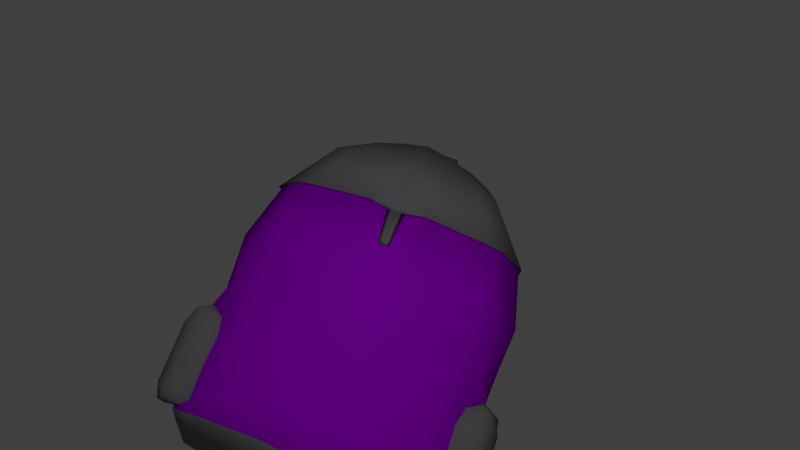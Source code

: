 # Source: tw-rucksack.blend  (saved by Blender 2.76.0; exported with 4.5.12 LTS)
import bpy
from mathutils import Matrix  # noqa: F401  (used for matrix-valued properties, if any)

bpy.ops.wm.read_factory_settings(use_empty=True)
scene = bpy.context.scene
scene.name = 'Scene'

# ---- collections
col_collection_1 = bpy.data.collections.new('Collection 1'); scene.collection.children.link(col_collection_1)

# ---- images (referenced by path relative to the original .blend; pixels are not part of the script)
import os
ASSET_DIR = os.environ.get("B2B_ASSET_DIR", "")  # directory of the original .blend (textures are referenced by path, not embedded)
HERE = os.path.dirname(os.path.abspath(__file__))  # packed textures are extracted next to this script under _unpacked/

def load_image(name, relpath, width, height, colorspace="sRGB"):
    """Load a texture the original file referenced (path relative to the .blend, or extracted next to this script)."""
    p = next((c for c in (os.path.join(HERE, relpath), os.path.join(ASSET_DIR, relpath)) if relpath and os.path.exists(c)), "")
    if p:
        img = bpy.data.images.load(p, check_existing=True)
        img.name = name
    else:  # same state as the original file: an image datablock whose file is absent (Cycles renders it pink)
        img = bpy.data.images.new(name, width, height)
        img.source = "FILE"
        img.filepath = "//" + (relpath or name)
    img.colorspace_settings.name = colorspace
    return img
img_fabricplain0017_1_s_jpg = load_image('FabricPlain0017_1_S.jpg', 'FabricPlain0017_1_S.jpg', 1024, 1024, 'sRGB')
img_leather0056_1_s_jpg = load_image('Leather0056_1_S.jpg', 'Leather0056_1_S.jpg', 1024, 1024, 'sRGB')

# ---- materials (node trees are filled in below, after node groups)
mat_top = bpy.data.materials.new('Top')
mat_top.alpha_threshold = 0.0
mat_top.roughness = 0.5
mat_gurt = bpy.data.materials.new('Gurt')
mat_gurt.alpha_threshold = 0.0
mat_gurt.roughness = 0.5
mat_gurt_001 = bpy.data.materials.new('Gurt.001')
mat_gurt_001.alpha_threshold = 0.0
mat_gurt_001.roughness = 0.5
mat_schatten = bpy.data.materials.new('Schatten')
mat_schatten.alpha_threshold = 0.0
mat_schatten.roughness = 0.5

# ---- material node trees
mat_top.use_nodes = True; mat_top.node_tree.nodes.clear()
_N = mat_top.node_tree.nodes; _L = mat_top.node_tree.links
n0 = _N.new('ShaderNodeOutputMaterial'); n0.name = 'Material Output'; n0.location = (300, 300)
n1 = _N.new('ShaderNodeBsdfDiffuse'); n1.name = 'Diffuse BSDF'; n1.location = (72, 302)
n2 = _N.new('ShaderNodeHueSaturation'); n2.name = 'Hue Saturation Value'; n2.location = (-141, 273)
n2.inputs[0].default_value = 1.0
n2.inputs[1].default_value = 0.0
n2.inputs[2].default_value = 0.2
n3 = _N.new('ShaderNodeTexImage'); n3.name = 'Image Texture'; n3.location = (-377, 288)
n3.width = 140
n3.image = img_fabricplain0017_1_s_jpg
_L.new(n1.outputs[0], n0.inputs[0])
_L.new(n3.outputs[0], n2.inputs[4])
_L.new(n2.outputs[0], n1.inputs[0])
n0.is_active_output = True
mat_gurt.use_nodes = True; mat_gurt.node_tree.nodes.clear()
_N = mat_gurt.node_tree.nodes; _L = mat_gurt.node_tree.links
n0 = _N.new('ShaderNodeOutputMaterial'); n0.name = 'Material Output'; n0.location = (300, 300)
n1 = _N.new('ShaderNodeTexImage'); n1.name = 'Image Texture'; n1.location = (-377, 288)
n1.width = 140
n1.image = img_fabricplain0017_1_s_jpg
n2 = _N.new('ShaderNodeBsdfDiffuse'); n2.name = 'Diffuse BSDF'; n2.location = (72, 302)
n3 = _N.new('ShaderNodeRGBCurve'); n3.name = 'RGB Curves'; n3.location = (-205, 360)
_c = n3.mapping.curves[0]
while len(_c.points) > 2: _c.points.remove(_c.points[-1])
_c.points[0].location = (0.0, 0.03125); _c.points[0].handle_type = 'AUTO'
_c.points[1].location = (0.39091, 0.10625); _c.points[1].handle_type = 'AUTO'
_p = _c.points.new(1.0, 0.41875); _p.handle_type = 'AUTO'
_c = n3.mapping.curves[1]
while len(_c.points) > 2: _c.points.remove(_c.points[-1])
_c.points[0].location = (0.0, 0.0); _c.points[0].handle_type = 'AUTO'
_c.points[1].location = (0.45909, 0.34375); _c.points[1].handle_type = 'AUTO'
_p = _c.points.new(1.0, 0.925); _p.handle_type = 'AUTO'
_c = n3.mapping.curves[2]
while len(_c.points) > 2: _c.points.remove(_c.points[-1])
_c.points[0].location = (0.0, 0.0); _c.points[0].handle_type = 'AUTO'
_c.points[1].location = (1.0, 0.78125); _c.points[1].handle_type = 'AUTO'
n3.mapping.update()
_L.new(n2.outputs[0], n0.inputs[0])
_L.new(n1.outputs[0], n3.inputs[1])
_L.new(n3.outputs[0], n2.inputs[0])
n0.is_active_output = True
mat_gurt_001.use_nodes = True; mat_gurt_001.node_tree.nodes.clear()
_N = mat_gurt_001.node_tree.nodes; _L = mat_gurt_001.node_tree.links
n0 = _N.new('ShaderNodeOutputMaterial'); n0.name = 'Material Output'; n0.location = (300, 300)
n1 = _N.new('ShaderNodeBsdfDiffuse'); n1.name = 'Diffuse BSDF'; n1.location = (72, 302)
n2 = _N.new('ShaderNodeHueSaturation'); n2.name = 'Hue Saturation Value'; n2.location = (-141, 273)
n2.inputs[0].default_value = 1.0
n2.inputs[1].default_value = 0.0
n2.inputs[2].default_value = 0.2
n3 = _N.new('ShaderNodeTexImage'); n3.name = 'Image Texture'; n3.location = (-377, 288)
n3.width = 140
n3.image = img_leather0056_1_s_jpg
_L.new(n1.outputs[0], n0.inputs[0])
_L.new(n3.outputs[0], n2.inputs[4])
_L.new(n2.outputs[0], n1.inputs[0])
n0.is_active_output = True
mat_schatten.use_nodes = True; mat_schatten.node_tree.nodes.clear()
_N = mat_schatten.node_tree.nodes; _L = mat_schatten.node_tree.links
n0 = _N.new('ShaderNodeOutputMaterial'); n0.name = 'Material Output'; n0.location = (300, 300)
n1 = _N.new('ShaderNodeBsdfDiffuse'); n1.name = 'Diffuse BSDF'; n1.location = (72, 302)
n2 = _N.new('ShaderNodeHueSaturation'); n2.name = 'Hue Saturation Value'; n2.location = (-141, 273)
n2.inputs[0].default_value = 1.0
n2.inputs[1].default_value = 0.0
n2.inputs[2].default_value = 0.1
n3 = _N.new('ShaderNodeTexImage'); n3.name = 'Image Texture'; n3.location = (-377, 288)
n3.width = 140
n3.image = img_fabricplain0017_1_s_jpg
_L.new(n1.outputs[0], n0.inputs[0])
_L.new(n3.outputs[0], n2.inputs[4])
_L.new(n2.outputs[0], n1.inputs[0])
n0.is_active_output = True

# ---- world
world_world = bpy.data.worlds.new('World'); scene.world = world_world
world_world.color = (0.05088, 0.05088, 0.05088)
world_world.use_sun_shadow = False
world_world.sun_shadow_jitter_overblur = 0.0
world_world.cycles.sampling_method = 'MANUAL'
world_world.cycles.sample_map_resolution = 256

# ---- cameras
cam_camera = bpy.data.cameras.new('Camera')
cam_camera.clip_end = 100.0
cam_camera.lens = 35.0
cam_camera.sensor_width = 32.0
cam_camera.sensor_height = 18.0
cam_camera.ortho_scale = 7.314
cam_camera.dof.focus_distance = 0.0

# ---- lights
light_lamp = bpy.data.lights.new('Lamp', 'POINT')
light_lamp.transmission_factor = 0.0
light_lamp.cutoff_distance = 30.0
light_lamp.energy = 100.0
light_lamp.shadow_buffer_clip_start = 1.001
light_lamp.shadow_soft_size = 0.1
light_lamp.shadow_maximum_resolution = 0.006
light_lamp.use_absolute_resolution = True
light_lamp.cycles.use_multiple_importance_sampling = False

# ---- meshes
me_plane_001 = bpy.data.meshes.new('Plane.001')
me_plane_001.from_pydata([(0.2491, 1.17, -0.3143), (0.573, 1.17, -0.3143), (0.2491, 1.127, -0.2055), (0.5845, 1.118, -0.2017), (0.2491, 1.173, -0.4932), (0.6018, 1.173, -0.4932), (0.215, 1.05, -0.6265), (0.5892, 1.049, -0.6021), (0.2469, 1.047, -0.1519), (0.5829, 1.053, -0.1585), (0.2717, 0.9205, -0.1551), (0.5955, 0.9205, -0.1551), (0.2721, 0.861, -0.1947), (0.5959, 0.861, -0.1947), (0.6431, 1.059, -0.1712), (0.6458, 0.9287, -0.1734), (0.6534, 1.131, -0.3214), (0.6324, 1.072, -0.1823), (0.6461, 1.08, -0.4083), (0.5811, 1.004, -0.498), (0.6611, 1.053, -0.2543), (0.6496, 0.9266, -0.2575), (0.6569, 1.065, -0.3003), (0.6017, 1.015, -0.3871), (0.1639, 1.049, -0.1795), (0.1886, 0.9225, -0.1827), (0.1688, 1.128, -0.3547), (0.1688, 1.091, -0.2052), (0.1576, 1.147, -0.4349), (0.1235, 0.9586, -0.5918), (0.1685, 0.8969, -0.2266), (0.1401, 0.8701, -0.2637), (0.1107, 1.012, -0.4096), (0.1038, 1.023, -0.4594), (0.1197, 1.0, -0.3024), (0.1388, 0.9338, -0.311), (0.1175, 1.012, -0.3715), (0.1175, 1.005, -0.3094)], [], [(2, 3, 1, 0), (0, 1, 5, 4), (4, 5, 7, 6), (3, 2, 8, 9), (9, 8, 10, 11), (11, 10, 12, 13), (9, 11, 15, 14), (1, 3, 17, 16), (7, 5, 18, 19), (5, 1, 16, 18), (3, 9, 14, 17), (11, 13, 15), (14, 15, 21, 20), (18, 16, 22, 23), (15, 13, 21), (17, 14, 20, 16), (18, 23, 19), (22, 16, 20), (21, 23, 22, 20), (10, 8, 24, 25), (2, 0, 26, 27), (4, 6, 29, 28), (12, 10, 30, 31), (10, 25, 30), (2, 27, 24, 8), (4, 28, 26, 0), (26, 28, 33, 32), (25, 24, 34, 35), (27, 26, 36, 37), (30, 25, 35, 31), (27, 37, 34, 24), (28, 29, 33), (26, 32, 36)])
me_plane_001.polygons.foreach_set('use_smooth', [True] * 33)
_uv = me_plane_001.uv_layers.new(name='UVMap')
_uv.uv.foreach_set('vector', [-0.8722, 1.135, -0.8593, -0.7108, -0.443, -0.6868, -0.4708, 1.105, -0.4708, 1.105, -0.443, -0.6868, 0.2048, -0.8128, 0.1745, 1.139, 0.1745, 1.139, 0.2048, -0.8128, 0.5694, -0.5745, 0.6386, 1.429, -0.8593, -0.7108, -0.8722, 1.135, -1.083, 1.231, -1.029, -0.6346, 0.7064, 1.704, 0.6386, -0.1238, 1.037, 0.06381, 1.11, 1.836, 1.11, 1.836, 1.037, 0.06381, 1.295, 0.03817, 1.368, 1.811, 0.7064, 1.704, 1.11, 1.836, 1.131, 2.083, 0.7266, 2.013, -0.443, -0.6868, -0.8593, -0.7108, -0.9349, -0.9259, -0.419, -1.083, 2.07, 1.42, 1.557, 1.082, 1.635, 0.4928, 2.083, 0.778, 0.2048, -0.8128, -0.443, -0.6868, -0.419, -1.083, -0.1176, -0.9653, -0.8593, -0.7108, -1.029, -0.6346, -0.9768, -0.972, -0.9349, -0.9259, 1.11, 1.836, 1.368, 1.811, 1.131, 2.083, 1.402, -0.8035, 1.772, -1.033, 1.878, -0.5889, 1.492, -0.362, 1.635, 0.4928, 1.368, 0.1327, 1.521, -0.09794, 1.875, 0.2267, 1.772, -1.033, 2.083, -1.083, 1.878, -0.5889, 1.398, -0.7284, 1.402, -0.8035, 1.492, -0.362, 1.368, 0.1327, 1.635, 0.4928, 1.875, 0.2267, 2.083, 0.778, 1.521, -0.09794, 1.368, 0.1327, 1.492, -0.362, 1.878, -0.5889, 1.875, 0.2267, 1.521, -0.09794, 1.492, -0.362, 1.037, 0.06381, 0.6386, -0.1238, 0.666, -0.6172, 1.065, -0.4296, -0.8722, 1.135, -0.4708, 1.105, -0.341, 1.608, -0.8923, 1.644, 0.1745, 1.139, 0.6386, 1.429, 0.497, 1.974, -0.04889, 1.664, 1.295, 0.03817, 1.037, 0.06381, 1.222, -0.5888, 1.368, -0.7831, 1.037, 0.06381, 1.065, -0.4296, 1.222, -0.5888, -0.8722, 1.135, -0.8923, 1.644, -0.9902, 1.693, -1.083, 1.231, 0.1745, 1.139, -0.04889, 1.664, -0.341, 1.608, -0.4708, 1.105, -0.341, 1.608, -0.04889, 1.664, 0.01923, 2.05, -0.1622, 2.016, 1.065, -0.4296, 0.666, -0.6172, 1.037, -1.006, 1.261, -0.884, -0.8923, 1.644, -0.341, 1.608, -0.3025, 2.032, -0.5322, 2.05, 1.222, -0.5888, 1.065, -0.4296, 1.261, -0.884, 1.368, -0.7831, 0.6462, -0.6355, 0.9744, -1.083, 1.037, -1.006, 0.666, -0.6172, -0.04889, 1.664, 0.497, 1.974, 0.01923, 2.05, -0.341, 1.608, -0.1622, 2.016, -0.3025, 2.032])
me_plane_001.materials.append(mat_top)
me_plane_001.use_remesh_preserve_volume = False
me_plane_001.use_remesh_preserve_attributes = False
me_plane_001.use_mirror_vertex_groups = False
me_plane_001.update()
me_plane = bpy.data.meshes.new('Plane')
me_plane.from_pydata([(-1.572, 0.0, -0.01015), (-1.551, 0.4705, 0.0), (-1.0, 0.8709, 0.0), (-0.6017, 0.9684, 0.0), (-1.0, 0.0, 0.0), (-0.6017, 0.0, 0.0), (0.001233, 0.9657, -0.01851), (0.001233, -0.002685, -0.01851), (0.6835, 0.9684, 0.0), (0.6835, 0.0, 0.0), (0.8202, 0.8923, 0.0), (0.8729, 0.0, 0.0), (0.8006, 0.8923, 0.2807), (0.8817, 0.0, 0.2807), (0.6905, 0.8313, 0.5934), (0.7843, 0.0, 0.6167), (0.0021, 1.034, 0.08522), (0.6835, 1.034, 0.08522), (0.6845, 1.029, 0.2247), (-1.057, 0.9456, 0.08082), (-0.6432, 1.064, 0.08082), (-0.04132, 1.035, 0.08082), (-1.057, 0.9456, 0.3725), (-0.6432, 1.064, 0.3725), (-0.1372, 1.02, 0.3725), (-1.057, 0.7938, 0.6115), (-0.6432, 0.8987, 0.6115), (-0.277, 0.9282, 0.6216), (0.6197, 0.7646, 0.6933), (-0.118, 0.7407, 0.7127), (0.4507, 0.749, 0.7396), (-1.057, 0.6661, 0.6776), (-0.6432, 0.771, 0.6776), (-0.2575, 0.771, 0.6619), (0.6197, 0.5625, 0.746), (-0.1825, 0.5386, 0.7508), (0.4507, 0.5468, 0.7508), (-1.057, 0.464, 0.7304), (-0.6432, 0.5689, 0.7304), (-0.3141, 0.5689, 0.7043), (0.6197, 0.297, 0.8087), (-0.1695, 0.2731, 0.831), (0.3796, 0.2814, 0.8136), (-1.057, 0.1985, 0.7977), (-0.5729, 0.2551, 0.8289), (-0.2575, 0.2551, 0.8528), (-1.581, 0.2975, 0.01418), (-1.581, 0.2131, 0.01418), (-1.812, 0.1682, 0.01418), (-1.823, -1.502e-05, 0.01418), (-1.79, 1.546e-05, 0.01418), (0.6452, 8.068e-07, 0.8094), (0.4507, -1.249e-06, 0.8219), (-0.1695, -3.534e-06, 0.84), (0.3796, -1.555e-06, 0.8226), (-0.5729, 1.115e-06, 0.822), (-0.2575, 1.31e-06, 0.8528), (-1.042, 4.404e-05, 0.8301), (-0.6736, 5.563e-07, 0.8046), (-1.788, 0.129, 0.01418), (-1.829, -1.502e-05, 0.0), (-1.79, 1.546e-05, 0.0), (-1.788, 0.129, 0.0), (-1.831, 0.2016, 0.0), (-1.571, 0.2975, 0.00154), (-1.576, 0.2239, -0.004777), (0.6287, 1.056, 0.1234), (0.002302, 1.051, 0.1234), (0.62, 1.057, 0.2629), (0.03917, 1.059, 0.2629), (0.4583, 1.002, 0.5323), (-0.03687, 1.051, 0.5094), (0.6274, 0.9666, 0.5956), (0.4583, 0.8232, 0.6793), (-0.09396, 0.8464, 0.6377), (0.6266, 0.8683, 0.6343), (-1.054, 0.8797, 0.006183), (-1.589, 0.4542, 0.006183), (-1.589, 0.0002379, 0.006183), (-1.086, 0.9675, 0.1033), (-1.05, 0.9675, 0.395), (-1.05, 0.8026, 0.6339), (-1.05, 0.6748, 0.7), (-1.05, 0.4727, 0.7528), (-1.05, 0.2073, 0.8201), (-1.408, 0.6459, 0.2965), (-1.338, 0.7544, 0.1033), (-1.42, 0.6275, 0.5354), (-1.42, 0.4998, 0.6016), (-1.42, 0.2977, 0.6543), (-1.393, -1.606e-06, 0.7678), (-1.05, 0.0004868, 0.8462), (-1.552, 0.5271, 0.3542), (-1.588, 0.4121, 0.1152), (-1.646, 0.1875, 0.4339), (-1.609, 0.3896, 0.3812), (-1.69, 0.153, 0.1724), (-1.653, 0.3551, 0.1484), (-1.632, 0.4437, 0.05638), (-1.728, 0.0002412, 0.1426), (-1.682, 0.0002518, 0.4374), (-1.0, 4.404e-05, 0.8154), (-1.025, 0.06131, 0.8182), (-1.019, 0.03634, 0.8325), (-1.009, 0.0004868, 0.8432), (-0.7795, 4.404e-05, 0.8133), (-0.7893, 0.04271, 0.8101), (-0.8288, 0.01775, 0.8149), (-0.8021, 0.0004868, 0.8179), (-1.038, 0.0004031, 0.849), (-1.008, 0.0003666, 0.849), (-1.017, 0.04753, 0.8383)], [(0, 65)], [(4, 5, 3, 2), (4, 2, 1, 0), (3, 5, 7, 6), (6, 7, 9, 8), (8, 9, 11, 10), (10, 11, 13, 12), (12, 13, 15, 14), (6, 8, 17, 16), (8, 10, 12, 17), (17, 12, 18), (28, 30, 73, 75), (12, 14, 18), (3, 6, 21, 20), (2, 3, 20, 19), (20, 21, 24, 23), (19, 20, 23, 22), (23, 24, 27, 26), (22, 23, 26, 25), (6, 16, 21), (26, 27, 33, 32), (16, 17, 66, 67), (25, 26, 32, 31), (18, 14, 72, 68), (32, 33, 39, 38), (30, 28, 34, 36), (33, 29, 35, 39), (31, 32, 38, 37), (29, 30, 36, 35), (38, 39, 45, 44), (36, 34, 40, 42), (39, 35, 41, 45), (37, 38, 44, 43), (35, 36, 42, 41), (61, 62, 60), (63, 62, 64), (65, 64, 62), (62, 61, 50, 59), (61, 60, 49, 50), (63, 64, 46, 48), (15, 40, 34, 28, 14), (42, 40, 51, 52), (40, 15, 51), (41, 42, 54, 53), (44, 45, 56, 55), (43, 44, 58, 57), (45, 41, 53, 56), (64, 65, 47, 46), (46, 47, 59, 48), (48, 59, 50, 49), (60, 63, 48, 49), (65, 62, 59, 47), (1, 2, 76, 77), (37, 43, 84, 83), (22, 25, 81, 80), (0, 1, 77, 78), (25, 31, 82, 81), (31, 37, 83, 82), (2, 19, 79, 76), (57, 91, 104, 101), (42, 52, 54), (67, 66, 68, 69), (69, 68, 70, 71), (68, 72, 70), (71, 70, 73, 74), (70, 72, 75, 73), (17, 18, 68, 66), (14, 28, 75, 72), (30, 29, 74, 73), (19, 22, 79), (79, 80, 85, 86), (83, 84, 90, 89), (82, 83, 89, 88), (80, 81, 87, 85), (81, 82, 88, 87), (76, 79, 86, 77), (84, 91, 90), (85, 87, 92, 93), (88, 89, 94, 95), (88, 95, 87), (92, 87, 95), (85, 93, 86), (86, 93, 77), (89, 90, 94), (95, 94, 96, 97), (78, 77, 98, 99), (95, 97, 92), (93, 92, 97), (93, 98, 77), (97, 98, 93), (98, 97, 99), (97, 96, 99), (96, 94, 99), (99, 94, 100), (94, 90, 100), (63, 60, 62), (101, 104, 108, 105), (43, 57, 101, 102), (84, 43, 102, 103), (106, 105, 108, 107), (102, 101, 105, 106), (104, 103, 107, 108), (103, 102, 106, 107), (27, 24, 71, 74), (16, 67, 21), (21, 67, 69, 24), (29, 33, 27, 74), (69, 71, 24), (103, 104, 110, 111), (84, 111, 110, 109, 91), (103, 111, 84), (44, 55, 58), (80, 79, 22)])
me_plane.polygons.foreach_set('use_smooth', [True] * 112)
me_plane.polygons.foreach_set('material_index', [0, 0, 0, 0, 0, 3, 3, 0, 3, 3, 0, 3, 0, 0, 0, 0, 0, 0, 0, 0, 0, 0, 3, 0, 0, 0, 0, 0, 0, 0, 0, 0, 0, 1, 1, 1, 1, 0, 1, 3, 0, 3, 0, 0, 0, 0, 0, 1, 1, 1, 1, 0, 2, 2, 3, 2, 2, 3, 0, 0, 0, 0, 0, 0, 0, 3, 3, 0, 2, 3, 3, 3, 3, 3, 3, 3, 3, 3, 3, 3, 3, 3, 3, 3, 3, 3, 3, 3, 3, 3, 3, 3, 3, 3, 1, 0, 0, 2, 1, 0, 1, 1, 0, 0, 0, 0, 0, 2, 3, 2, 0, 2])
_uv = me_plane.uv_layers.new(name='UVMap')
_uv.uv.foreach_set('vector', [1.441, 1.393, 1.442, 0.7785, 2.646, 0.7805, 2.524, 1.395, 1.441, 1.393, 2.524, 1.395, 2.025, 2.244, 1.44, 2.274, 2.646, 0.7805, 1.442, 0.7785, 1.44, -0.1531, 2.644, -0.151, 2.644, -0.151, 1.44, -0.1531, 1.445, -1.204, 2.649, -1.202, 0.0, 0.0, 1.0, 0.0, 1.0, 1.0, 0.0, 1.0, 0.0, 0.0, 1.0, 0.0, 1.0, 1.0, 0.0, 1.0, 0.0, 0.0, 1.0, 0.0, 1.0, 1.0, 0.0, 1.0, 0.06523, 1.243, 0.05849, 2.296, -0.05215, 2.303, -0.06852, 1.253, 0.0, 0.0, 1.0, 0.0, 1.0, 1.0, 0.0, 1.0, 0.0, 0.0, 1.0, 0.0, 1.0, 1.0, 1.046, 2.271, 1.016, 2.012, 1.113, 2.024, 1.179, 2.283, 0.0, 0.0, 1.0, 0.0, 1.0, 1.0, 0.02755, 0.3138, 0.06523, 1.243, -0.06424, 1.186, -0.08084, 0.26, 2.524, 1.395, 2.646, 0.7805, 2.765, 0.8511, 2.617, 1.489, -0.08084, 0.26, -0.06424, 1.186, -0.4274, 1.044, -0.4428, 0.2672, -0.08199, -0.3882, -0.08084, 0.26, -0.4428, 0.2672, -0.444, -0.3809, -0.4428, 0.2672, -0.4274, 1.044, -0.7329, 0.8263, -0.727, 0.2588, -0.444, -0.3809, -0.4428, 0.2672, -0.727, 0.2588, -0.7291, -0.3882, 0.06523, 1.243, -0.06852, 1.253, -0.06424, 1.186, 1.232, 0.3219, 1.263, 0.8882, 1.061, 0.9169, 1.059, 0.3219, -0.06852, 1.253, -0.05215, 2.303, -0.1025, 2.222, -0.1172, 1.255, 1.109, -0.3188, 1.232, 0.3219, 1.059, 0.3219, 0.9356, -0.3188, 0.0, 0.0, 1.0, 0.0, 1.0, 1.0, 0.0, 1.0, 1.059, 0.3219, 1.061, 0.9169, 0.8044, 0.8273, 0.7998, 0.3201, 1.016, 2.012, 1.046, 2.271, 0.7869, 2.269, 0.768, 2.008, 1.061, 0.9169, 1.018, 1.132, 0.7631, 1.03, 0.8044, 0.8273, 0.9356, -0.3188, 1.059, 0.3219, 0.7998, 0.3201, 0.6761, -0.3207, 1.018, 1.132, 1.016, 2.012, 0.768, 2.008, 0.7631, 1.03, 0.7998, 0.3201, 0.8044, 0.8273, 0.3826, 0.9141, 0.3917, 0.4264, 0.768, 2.008, 0.7869, 2.269, 0.4275, 2.269, 0.4092, 1.898, 0.8044, 0.8273, 0.7631, 1.03, 0.3988, 1.051, 0.3826, 0.9141, 0.6761, -0.3207, 0.7998, 0.3201, 0.3917, 0.4264, 0.3357, -0.3232, 0.7631, 1.03, 0.768, 2.008, 0.4092, 1.898, 0.3988, 1.051, 0.9441, 0.06876, 0.7001, 0.3091, 0.8655, 0.0, 0.4742, 0.3671, 0.7001, 0.3091, 0.8126, 1.0, 0.9441, 0.8554, 0.8126, 1.0, 0.7001, 0.3091, 0.9835, 0.5909, 0.9835, 0.9189, 0.9441, 0.9189, 0.9441, 0.5909, 1.119, -0.3232, 1.119, -0.3836, 1.136, -0.3749, 1.136, -0.3232, 0.0, 0.6368, 0.3297, 0.0, 0.3099, 0.01773, 0.102, 0.6644, -0.06894, 1.0, 0.3561, -0.01754, 0.6725, 0.2669, 0.9129, 0.5012, 0.965, 1.044, 0.4092, 1.898, 0.4275, 2.269, 0.0671, 2.303, 0.06523, 2.003, -0.2005, 0.4035, 0.5965, -0.2005, 1.2, 0.5965, 0.3988, 1.051, 0.4092, 1.898, 0.06561, 1.894, 0.06523, 1.046, 0.3917, 0.4264, 0.3826, 0.9141, 0.07332, 0.9095, 0.08439, 0.4215, 0.3357, -0.3232, 0.3917, 0.4264, 0.09002, 0.2653, 0.08597, -0.3019, 0.3826, 0.9141, 0.3988, 1.051, 0.06523, 1.046, 0.07332, 0.9095, 1.156, -0.4536, 1.16, -0.3395, 1.136, -0.3232, 1.136, -0.4533, 0.3099, 0.01773, 0.4742, 0.1708, 0.2268, 0.6921, 0.102, 0.6644, 0.102, 0.6644, 0.2268, 0.6921, 0.4742, 0.9296, 0.4077, 0.9893, 0.4372, 1.037, -0.04293, 0.5986, 0.08054, 0.6321, 0.4507, 1.025, 1.0, 0.0, 1.0, 0.5901, 0.9617, 0.5909, 0.9441, 0.02301, 2.025, 2.244, 2.524, 1.395, 2.535, 1.478, 2.005, 2.303, 0.0, 0.0, 1.0, 0.0, 1.0, 1.0, 0.0, 1.0, 0.0, 0.0, 1.0, 0.0, 1.0, 1.0, 0.0, 1.0, 0.7458, 0.6646, 0.7458, 1.468, 0.6793, 1.439, 0.701, 0.6641, 0.0, 0.0, 1.0, 0.0, 1.0, 1.0, 0.0, 1.0, 0.0, 0.0, 1.0, 0.0, 1.0, 1.0, 0.0, 1.0, 1.047, 1.763, 0.8234, 1.726, 0.7458, 1.703, 0.9751, 1.71, 1.181, -0.3399, 1.163, -0.3232, 1.16, -0.3871, 1.193, -0.4061, 0.4092, 1.898, 0.06523, 2.003, 0.06561, 1.894, -0.1172, 1.255, -0.1025, 2.222, -0.2758, 2.212, -0.29, 1.316, -0.29, 1.316, -0.2758, 2.212, -0.6099, 1.964, -0.5971, 1.204, -0.2758, 2.212, -0.6817, 2.224, -0.6099, 1.964, 1.44, 1.257, 1.371, 2.022, 1.113, 2.024, 1.157, 1.17, 1.371, 2.022, 1.309, 2.285, 1.179, 2.283, 1.113, 2.024, 0.0, 0.0, 1.0, 0.0, 1.0, 1.0, 0.0, 1.0, 0.5771, 0.1499, 0.7257, 0.94, 0.454, 0.6177, 0.1992, 0.4141, 1.016, 2.012, 1.018, 1.132, 1.157, 1.17, 1.113, 2.024, 1.0, 0.0, 1.0, 0.9286, 0.0, 0.0714, 0.3359, 1.163, -0.2088, 1.273, -0.1362, 0.4398, 0.2634, 0.6091, 1.743, -0.1666, 1.717, 0.3003, 1.018, 0.5897, 0.98, 0.04679, 1.763, -0.5227, 1.743, -0.1666, 0.98, 0.04679, 0.9995, -0.3093, -0.2088, 1.273, -0.7206, 1.126, -0.5874, 0.4585, -0.1362, 0.4398, 1.76, -0.7626, 1.763, -0.5227, 0.9995, -0.3093, 0.9967, -0.5493, 0.9751, 1.71, 0.7458, 1.703, 0.7988, 1.193, 1.047, 0.6568, 1.717, 0.3003, 1.683, 0.6519, 1.018, 0.5897, -0.1362, 0.4398, -0.5874, 0.4585, -0.2836, 0.1396, 0.1158, -0.09877, 0.9995, -0.3093, 0.98, 0.04679, 0.4395, 0.1094, 0.5271, -0.2437, -0.7626, 0.3167, -0.3868, -0.08941, -0.5874, 0.4585, -0.2836, 0.1396, -0.5874, 0.4585, -0.3868, -0.08941, -0.1362, 0.4398, 0.1158, -0.09877, 0.2634, 0.6091, 0.2634, 0.6091, 0.1158, -0.09877, 0.3359, -0.07444, 0.98, 0.04679, 1.018, 0.5897, 0.4395, 0.1094, -0.3868, -0.08941, -0.5654, -0.3689, -0.09061, -0.5233, 0.03465, -0.2372, 0.701, 0.6641, 0.6793, 1.439, 0.5581, 1.418, 0.3359, 0.6568, -0.3868, -0.08941, 0.03465, -0.2372, -0.2836, 0.1396, 0.1158, -0.09877, -0.2836, 0.1396, 0.03465, -0.2372, 0.1158, -0.09877, 0.2408, -0.1257, 0.3359, -0.07444, 1.057, 0.6568, 1.184, 0.8041, 1.047, 0.8041, 0.2408, -0.1257, 0.03465, -0.2372, -0.09545, -0.7626, 0.03465, -0.2372, -0.09061, -0.5233, -0.09545, -0.7626, -0.09061, -0.5233, -0.5654, -0.3689, -0.09545, -0.7626, -0.09545, -0.7626, -0.5654, -0.3689, -0.6464, -0.6393, 0.4395, 0.1094, 1.018, 0.5897, 0.3359, 0.4159, 0.4742, 0.3671, 0.8655, 0.0, 0.7001, 0.3091, 1.193, -0.4061, 1.16, -0.3871, 1.16, -0.7093, 1.162, -0.7448, 1.44, -0.3232, 1.193, -0.3442, 1.193, -0.4092, 1.269, -0.37, 0.0, 0.0, 1.0, 0.0, 1.0, 1.0, 0.0, 1.0, 0.5077, 0.3004, 0.6058, 0.2806, 0.6112, 0.3153, 0.574, 0.3574, 1.269, -0.37, 1.193, -0.4092, 1.193, -0.7498, 1.246, -0.7349, 0.66, 0.6308, 0.5726, 0.6484, 0.574, 0.3574, 0.6112, 0.3153, 0.5726, 0.6484, 0.5074, 0.66, 0.5077, 0.3004, 0.574, 0.3574, 1.183, 0.3781, 1.114, 0.7211, 0.8497, 0.6577, 0.8398, 0.3781, -0.06852, 1.253, -0.1172, 1.255, -0.06424, 1.186, -0.06424, 1.186, -0.1172, 1.255, -0.29, 1.316, -0.4274, 1.044, 1.018, 1.132, 1.061, 0.9169, 1.263, 0.8882, 1.157, 1.17, -0.29, 1.316, -0.5971, 1.204, -0.4274, 1.044, 0.0, 0.0, 1.0, 0.0, 1.0, 1.0, 0.0, 1.0, 1.717, 0.3003, 1.75, 0.5736, 1.763, 0.6568, 1.707, 0.6543, 1.683, 0.6519, 0.0, 0.0, 1.0, 0.0, 1.0, 1.0, 0.3917, 0.4264, 0.08439, 0.4215, 0.09002, 0.2653, 0.7901, 1.0, 0.0, 0.0714, 1.0, 0.9286])
me_plane.materials.append(mat_gurt)
me_plane.materials.append(mat_gurt_001)
me_plane.materials.append(mat_schatten)
me_plane.materials.append(mat_top)
me_plane.use_remesh_preserve_volume = False
me_plane.use_remesh_preserve_attributes = False
me_plane.use_mirror_vertex_groups = False
me_plane.update()

# ---- objects
ob_plane_001 = bpy.data.objects.new('Plane.001', me_plane_001)
ob_plane = bpy.data.objects.new('Plane', me_plane)
ob_lamp = bpy.data.objects.new('Lamp', light_lamp)
ob_camera = bpy.data.objects.new('Camera', cam_camera)

# ---- transforms, parenting, visibility, modifiers, constraints
ob_plane_001.location = (-0.2467, 0.0, 0.8208)
ob_plane_001.scale = (1.297, 0.9326, 1.0)
ob_plane_001.lineart.crease_threshold = 0.0
_m = ob_plane_001.modifiers.new('Mirror', 'MIRROR')
_m.use_axis = (False, True, False)
ob_plane.location = (0.0, 0.0, 0.0)
ob_plane.scale = (1.0, 0.9326, 1.0)
ob_plane.lineart.crease_threshold = 0.0
_m = ob_plane.modifiers.new('Mirror', 'MIRROR')
_m.use_axis = (False, True, False)
ob_lamp.location = (-0.7264, 0.1321, 4.241)
ob_lamp.rotation_euler = (0.6503, 0.05522, 1.866)
ob_lamp.lock_rotations_4d = False
ob_lamp.empty_display_type = 'ARROWS'
ob_lamp.color = (0.0, 0.0, 0.0, 0.0)
ob_lamp.hide_viewport = True
ob_lamp.lineart.crease_threshold = 0.0
ob_camera.location = (0.6789, 0.7176, 6.211)
ob_camera.rotation_euler = (0.3142, 0.01082, 8.207)
ob_camera.lock_rotations_4d = False
ob_camera.empty_display_type = 'ARROWS'
ob_camera.color = (0.0, 0.0, 0.0, 0.0)
ob_camera.hide_viewport = True
ob_camera.display_type = 'WIRE'
ob_camera.lineart.crease_threshold = 0.0

# ---- collection membership
col_collection_1.objects.link(ob_plane_001)
col_collection_1.objects.link(ob_plane)
col_collection_1.objects.link(ob_lamp)
col_collection_1.objects.link(ob_camera)

# ---- scene / render settings (as saved in the file)
scene.camera = ob_camera
scene.frame_start = 1; scene.frame_end = 250; scene.frame_set(1)
scene.render.engine = 'CYCLES'
scene.render.resolution_percentage = 50
scene.render.dither_intensity = 0.0
scene.cycles.use_denoising = False
scene.cycles.samples = 10
scene.cycles.sampling_pattern = 'TABULATED_SOBOL'
scene.cycles.light_sampling_threshold = 0.0
scene.cycles.use_adaptive_sampling = False
scene.cycles.use_light_tree = False
scene.cycles.blur_glossy = 0.0
scene.cycles.pixel_filter_type = 'GAUSSIAN'
scene.cycles.sample_clamp_indirect = 0.0
scene.view_settings.view_transform = 'Standard'
bpy.context.view_layer.update()
